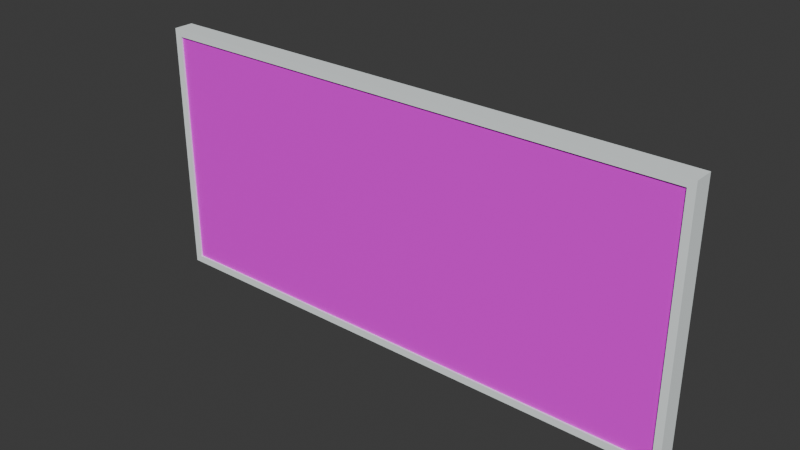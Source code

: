 # Source: main.blend  (saved by Blender 4.0.36; exported with 4.5.12 LTS)
import bpy
from mathutils import Matrix  # noqa: F401  (used for matrix-valued properties, if any)

bpy.ops.wm.read_factory_settings(use_empty=True)
scene = bpy.context.scene
scene.name = 'Scene'

# ---- images (referenced by path relative to the original .blend; pixels are not part of the script)
import os
ASSET_DIR = os.environ.get("B2B_ASSET_DIR", "")  # directory of the original .blend (textures are referenced by path, not embedded)
HERE = os.path.dirname(os.path.abspath(__file__))  # packed textures are extracted next to this script under _unpacked/

def load_image(name, relpath, width, height, colorspace="sRGB"):
    """Load a texture the original file referenced (path relative to the .blend, or extracted next to this script)."""
    p = next((c for c in (os.path.join(HERE, relpath), os.path.join(ASSET_DIR, relpath)) if relpath and os.path.exists(c)), "")
    if p:
        img = bpy.data.images.load(p, check_existing=True)
        img.name = name
    else:  # same state as the original file: an image datablock whose file is absent (Cycles renders it pink)
        img = bpy.data.images.new(name, width, height)
        img.source = "FILE"
        img.filepath = "//" + (relpath or name)
    img.colorspace_settings.name = colorspace
    return img
img_t1_png = load_image('t1.png', 't1.png', 1024, 1024, 'sRGB')

# ---- materials (node trees are filled in below, after node groups)
mat_temp = bpy.data.materials.new('temp')
mat_temp.use_transparent_shadow = False
mat_c = bpy.data.materials.new('c')
mat_c.use_transparent_shadow = False

# ---- material node trees
mat_temp.use_nodes = True; mat_temp.node_tree.nodes.clear()
_N = mat_temp.node_tree.nodes; _L = mat_temp.node_tree.links
n0 = _N.new('ShaderNodeBsdfPrincipled'); n0.name = '原理化BSDF'; n0.location = (10, 300)
n0.inputs[3].default_value = 1.45
n1 = _N.new('ShaderNodeOutputMaterial'); n1.name = '材质输出'; n1.location = (300, 300)
n2 = _N.new('ShaderNodeTexImage'); n2.name = '图像纹理'; n2.location = (-280, 276)
n2.image = img_t1_png
_L.new(n0.outputs[0], n1.inputs[0])
_L.new(n2.outputs[0], n0.inputs[0])
n1.is_active_output = True
mat_c.use_nodes = True; mat_c.node_tree.nodes.clear()
_N = mat_c.node_tree.nodes; _L = mat_c.node_tree.links
n0 = _N.new('ShaderNodeBsdfPrincipled'); n0.name = '原理化BSDF'; n0.location = (10, 300)
n0.inputs[0].default_value = (0.9335, 0.9994, 1.0, 1.0)
n0.inputs[3].default_value = 1.45
n1 = _N.new('ShaderNodeOutputMaterial'); n1.name = '材质输出'; n1.location = (300, 300)
_L.new(n0.outputs[0], n1.inputs[0])
n1.is_active_output = True

# ---- world
world_world = bpy.data.worlds.new('World'); scene.world = world_world
world_world.use_nodes = True; world_world.node_tree.nodes.clear()
_N = world_world.node_tree.nodes; _L = world_world.node_tree.links
n0 = _N.new('ShaderNodeOutputWorld'); n0.name = 'World Output'; n0.location = (300, 300)
n1 = _N.new('ShaderNodeBackground'); n1.name = 'Background'; n1.location = (10, 300)
n1.inputs[0].default_value = (0.05088, 0.05088, 0.05088, 1.0)
_L.new(n1.outputs[0], n0.inputs[0])
n0.is_active_output = True
world_world.color = (0.05088, 0.05088, 0.05088)
world_world.use_sun_shadow = False
world_world.sun_shadow_jitter_overblur = 0.0

# ---- meshes
me_x = bpy.data.meshes.new('平面')
me_x.from_pydata([(-7.3, -1.311e-07, 3.175), (7.3, -1.311e-07, 3.175), (-7.3, 1.093e-07, -3.425), (7.3, 1.093e-07, -3.425)], [], [(0, 2, 3, 1)])
_uv = me_x.uv_layers.new(name='UV 贴图')
_uv.uv.foreach_set('vector', [0.0, 0.0, 0.0, 1.0, 1.0, 1.0, 1.0, 8.941e-08])
me_x.materials.append(mat_temp)
me_x.update()
me_002 = bpy.data.meshes.new('平面.002')
me_002.from_pydata([(-0.9677, -1.037, -0.05), (0.9677, -1.037, -0.05), (-0.9677, 1.037, -0.05), (0.9677, 1.037, -0.05), (0.9419, 0.9778, -0.05), (0.9419, -0.9778, -0.05), (-0.9419, -0.9778, -0.05), (-0.9419, 0.9778, -0.05), (-0.9419, -0.9778, -0.1), (0.9419, -0.9778, -0.1), (-0.9419, 0.9778, -0.1), (0.9419, 0.9778, -0.1), (-0.9677, 1.037, -0.6), (0.9677, 1.037, -0.6), (-0.9677, -1.037, -0.6), (0.9677, -1.037, -0.6)], [], [(1, 3, 4, 5), (6, 0, 1, 5), (9, 5, 4, 11), (7, 10, 11, 4), (5, 9, 8, 6), (13, 15, 14, 12), (6, 8, 10, 7), (2, 7, 4, 3), (0, 6, 7, 2), (3, 1, 15, 13), (1, 0, 14, 15), (2, 12, 14, 0), (3, 13, 12, 2)])
_uv = me_002.uv_layers.new(name='UV 贴图')
_uv.uv.foreach_set('vector', [1.0, 0.0, 1.0, 1.0, 0.9839, 0.963, 0.9839, 0.03704, 0.01613, 0.03704, 0.0, 0.0, 1.0, 0.0, 0.9839, 0.03704, 0.9839, 0.03704, 0.9839, 0.03704, 0.9839, 0.963, 0.9839, 0.963, 0.01613, 0.963, 0.01613, 0.963, 0.9839, 0.963, 0.9839, 0.963, 0.9839, 0.03704, 0.9839, 0.03704, 0.01613, 0.03704, 0.01613, 0.03704, 1.0, 1.0, 1.0, 0.0, 0.0, 0.0, 0.0, 1.0, 0.01613, 0.03704, 0.01613, 0.03704, 0.01613, 0.963, 0.01613, 0.963, 0.0, 1.0, 0.01613, 0.963, 0.9839, 0.963, 1.0, 1.0, 0.0, 0.0, 0.01613, 0.03704, 0.01613, 0.963, 0.0, 1.0, 1.0, 1.0, 1.0, 0.0, 1.0, 0.0, 1.0, 1.0, 1.0, 0.0, 0.0, 0.0, 0.0, 0.0, 1.0, 0.0, 0.0, 1.0, 0.0, 1.0, 0.0, 0.0, 0.0, 0.0, 1.0, 1.0, 1.0, 1.0, 0.0, 1.0, 0.0, 1.0])
me_002.materials.append(mat_c)
me_002.update()

# ---- objects
ob_screen_light = bpy.data.objects.new('screen#light', me_x)
ob_d = bpy.data.objects.new('d', me_002)

# ---- transforms, parenting, visibility, modifiers, constraints
ob_screen_light.location = (0.0, 0.0, 0.125)
ob_d.location = (0.0, -0.1, 0.0)
ob_d.rotation_euler = (1.571, -0.0, 0.0)
ob_d.scale = (7.75, 3.375, 1.0)

# ---- collection membership
scene.collection.objects.link(ob_screen_light)
scene.collection.objects.link(ob_d)

# ---- scene / render settings (as saved in the file)
scene.frame_start = 1; scene.frame_end = 1000000; scene.frame_set(1)
scene.render.engine = 'BLENDER_EEVEE_NEXT'
scene.cycles.sampling_pattern = 'TABULATED_SOBOL'
bpy.context.view_layer.update()

# ---- added for rendering (the .blend has no active camera and no usable light): camera, sun
cam_auto = bpy.data.cameras.new('AutoCamera')
cam_auto.lens = 50.0
cam_auto.sensor_width = 36.0
cam_auto.clip_end = 1000.0
ob_auto_camera = bpy.data.objects.new('AutoCamera', cam_auto)
scene.collection.objects.link(ob_auto_camera)
ob_auto_camera.location = (15.3236, -18.1634, 12.2589)
ob_auto_camera.rotation_euler = (1.09748, -7.21219e-08, 0.694738)
scene.camera = ob_auto_camera
light_auto_sun = bpy.data.lights.new('AutoSun', 'SUN')
light_auto_sun.energy = 3.0
light_auto_sun.angle = 0.0523599
ob_auto_sun = bpy.data.objects.new('AutoSun', light_auto_sun)
scene.collection.objects.link(ob_auto_sun)
ob_auto_sun.rotation_euler = (0.872665, 0.174533, 0.523599)
bpy.context.view_layer.update()
